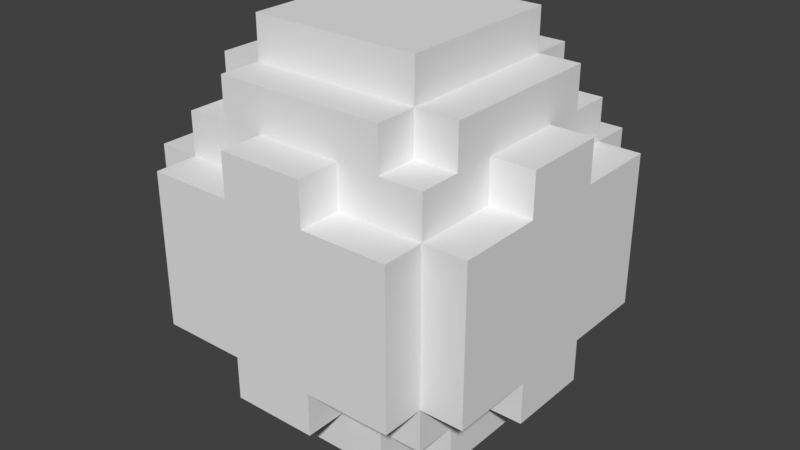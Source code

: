# Source: SM_TreeWall.blend  (saved by Blender 2.77.0; exported with 4.5.12 LTS)
import bpy
from mathutils import Matrix  # noqa: F401  (used for matrix-valued properties, if any)

bpy.ops.wm.read_factory_settings(use_empty=True)
scene = bpy.context.scene
scene.name = 'Scene'

# ---- collections
col_collection_1 = bpy.data.collections.new('Collection 1'); scene.collection.children.link(col_collection_1)

# ---- images (referenced by path relative to the original .blend; pixels are not part of the script)
import os
ASSET_DIR = os.environ.get("B2B_ASSET_DIR", "")  # directory of the original .blend (textures are referenced by path, not embedded)
HERE = os.path.dirname(os.path.abspath(__file__))  # packed textures are extracted next to this script under _unpacked/

def load_image(name, relpath, width, height, colorspace="sRGB"):
    """Load a texture the original file referenced (path relative to the .blend, or extracted next to this script)."""
    p = next((c for c in (os.path.join(HERE, relpath), os.path.join(ASSET_DIR, relpath)) if relpath and os.path.exists(c)), "")
    if p:
        img = bpy.data.images.load(p, check_existing=True)
        img.name = name
    else:  # same state as the original file: an image datablock whose file is absent (Cycles renders it pink)
        img = bpy.data.images.new(name, width, height)
        img.source = "FILE"
        img.filepath = "//" + (relpath or name)
    img.colorspace_settings.name = colorspace
    return img
img_t_treewall = load_image('T_TreeWall', 'T_TreeWall.png', 1024, 1024, 'sRGB')

# ---- materials (node trees are filled in below, after node groups)
mat_m_treewall = bpy.data.materials.new('M_TreeWall')
mat_m_treewall.alpha_threshold = 0.0
mat_m_treewall.roughness = 0.5
mat_m_treewall.line_color = (0.0, 0.0, 0.0, 1.0)

# ---- material node trees
mat_m_treewall.use_nodes = True; mat_m_treewall.node_tree.nodes.clear()
_N = mat_m_treewall.node_tree.nodes; _L = mat_m_treewall.node_tree.links
n0 = _N.new('ShaderNodeOutputMaterial'); n0.name = 'Material Output'; n0.location = (416, 308)
n1 = _N.new('ShaderNodeBsdfDiffuse'); n1.name = 'Diffuse BSDF'; n1.location = (237, 316)
n2 = _N.new('ShaderNodeTexImage'); n2.name = 'Image Texture'; n2.location = (14, 359)
n2.width = 140
n2.image = img_t_treewall
_L.new(n1.outputs[0], n0.inputs[0])
n0.is_active_output = True

# ---- world
world_world = bpy.data.worlds.new('World'); scene.world = world_world
world_world.color = (0.05088, 0.05088, 0.05088)
world_world.use_sun_shadow = False
world_world.sun_shadow_jitter_overblur = 0.0
world_world.cycles.sampling_method = 'MANUAL'

# ---- meshes
me_cube = bpy.data.meshes.new('Cube')
me_cube.from_pydata([(-0.75, 0.25, -0.5833), (-0.75, -0.75, 0.375), (-0.75, -0.75, 0.375), (0.75, 0.25, -0.375), (-0.75, -0.75, -0.375), (0.75, 0.25, -0.5833), (0.75, 0.25, -0.5833), (0.25, -0.75, -0.375), (-0.25, 0.75, -0.375), (-0.25, -0.75, -0.375), (-0.75, 0.25, -0.375), (-0.5, 0.5, -1.0), (0.5, 0.5, -1.0), (-0.5, -0.5, -1.0), (0.5, -0.5, -1.0), (0.5, 0.5, 1.0), (0.5, -0.5, 1.0), (-0.5, -0.5, 1.0), (-0.5, 0.5, 1.0), (-0.5, 0.5, -0.7917), (-0.75, 0.5, -0.7917), (-0.5, 0.5, -0.7917), (0.5, -0.5, -0.7917), (0.5, 0.5, -0.7917), (0.5, 0.75, -0.7917), (-0.5, 0.75, -0.7917), (0.5, 0.5, -0.7917), (0.75, 0.5, -0.7917), (0.5, -0.75, -0.7917), (0.75, -0.5, -0.7917), (-0.5, -0.5, -0.7917), (-0.5, -0.75, -0.7917), (-0.5, -0.5, -0.7917), (-0.75, -0.5, -0.7917), (1.0, 0.25, -0.5833), (0.25, 1.0, -0.5833), (0.25, -1.0, -0.5833), (-1.0, -0.25, -0.5833), (0.75, -0.5, -0.5833), (0.5, -0.75, -0.5833), (0.5, 0.75, -0.5833), (0.5, 0.5, -0.5833), (-0.75, -0.5, -0.5833), (1.0, -0.25, -0.5833), (-0.25, 1.0, -0.5833), (-1.0, 0.25, -0.5833), (-0.25, -1.0, -0.5833), (-0.75, 0.5, -0.5833), (-0.5, 0.75, -0.5833), (0.75, 0.5, -0.5833), (-0.5, -0.75, -0.5833), (-0.75, -0.25, -0.5833), (-0.25, -0.75, -0.5833), (0.75, 0.75, -0.5833), (-0.25, 0.75, -0.5833), (-0.75, 0.75, -0.5833), (0.75, 0.25, -0.5833), (0.25, 0.75, -0.5833), (0.75, -0.75, -0.5833), (0.25, -0.75, -0.5833), (-0.75, 0.25, -0.5833), (-0.75, -0.75, -0.5833), (1.0, -0.25, -0.375), (-0.25, 1.0, -0.375), (-0.25, -1.0, -0.375), (-1.0, 0.25, -0.375), (0.75, 1.0, -0.375), (0.75, -1.0, -0.375), (-1.0, -0.75, -0.375), (1.0, 0.75, -0.375), (1.0, -0.75, -0.375), (-0.75, 1.0, -0.375), (-0.75, -1.0, -0.375), (-1.0, 0.75, -0.375), (0.25, 1.0, -0.375), (1.0, 0.25, -0.375), (0.25, -1.0, -0.375), (-1.0, -0.25, -0.375), (0.75, 0.75, -0.375), (-0.75, 0.75, -0.375), (-0.75, 0.75, -0.375), (0.75, 0.75, -0.375), (0.75, -0.75, -0.375), (0.75, -0.5, 0.7917), (0.5, -0.5, 0.7917), (0.5, -0.75, 0.7917), (0.75, 0.5, 0.7917), (0.5, 0.5, 0.7917), (-0.5, 0.5, 0.7917), (-0.5, 0.75, 0.7917), (-0.5, 0.5, 0.7917), (0.5, 0.75, 0.7917), (0.5, 0.5, 0.7917), (-0.5, -0.5, 0.7917), (-0.75, -0.5, 0.7917), (-0.5, -0.5, 0.7917), (-0.5, -0.75, 0.7917), (-0.75, 0.5, 0.7917), (-1.0, -0.25, 0.5833), (1.0, 0.25, 0.5833), (0.25, 1.0, 0.5833), (0.25, -1.0, 0.5833), (0.75, 0.5, 0.5833), (0.5, 0.5, 0.5833), (-0.5, 0.75, 0.5833), (-0.5, 0.5, 0.5833), (-0.75, 0.5, 0.5833), (-0.5, -0.75, 0.5833), (-0.5, -0.5, 0.5833), (-0.25, -1.0, 0.5833), (1.0, -0.25, 0.5833), (-0.25, 1.0, 0.5833), (-1.0, 0.25, 0.5833), (0.5, 0.75, 0.5833), (0.5, -0.5, 0.5833), (0.5, -0.75, 0.5833), (0.75, -0.5, 0.5833), (-0.75, -0.5, 0.5833), (-0.25, -0.75, 0.5833), (-0.75, -0.25, 0.5833), (0.75, -0.25, 0.5833), (0.75, -0.75, 0.5833), (0.25, 0.75, 0.5833), (0.75, 0.25, 0.5833), (-0.75, 0.75, 0.5833), (-0.25, 0.75, 0.5833), (0.75, 0.75, 0.5833), (-0.75, 0.25, 0.5833), (0.25, -0.75, 0.5833), (-0.75, -0.75, 0.5833), (-1.0, 0.25, 0.375), (1.0, -0.25, 0.375), (-0.25, 1.0, 0.375), (-0.25, -1.0, 0.375), (1.0, 0.75, 0.375), (0.75, 1.0, 0.375), (0.75, -1.0, 0.375), (-1.0, -0.75, 0.375), (0.75, 0.25, -0.5833), (-0.75, -1.0, 0.375), (-1.0, 0.75, 0.375), (1.0, -0.75, 0.375), (-0.75, 1.0, 0.375), (1.0, 0.25, 0.375), (0.25, -1.0, 0.375), (-1.0, -0.25, 0.375), (0.25, 1.0, 0.375), (-0.75, -0.25, 0.375), (-0.25, -0.75, 0.375), (0.75, -0.25, 0.375), (0.75, -0.75, 0.375), (0.25, 0.75, 0.375), (0.75, 0.75, 0.375), (-0.75, 0.75, 0.375), (-0.25, 0.75, 0.375), (-0.75, 0.75, 0.375), (0.75, 0.25, 0.375), (0.75, 0.75, 0.375), (0.25, -0.75, 0.375), (-0.75, 0.25, 0.375), (-0.75, -0.75, 0.375), (-0.75, -0.75, 0.375), (-1.0, -0.25, -0.375), (-1.0, -0.25, -0.375), (-0.75, -0.25, -0.375), (0.75, 0.25, -0.5833), (0.25, 0.75, -0.5833), (0.25, 0.75, -0.375), (0.75, -0.25, -0.375), (0.75, -0.25, -0.5833), (-0.5, 0.5, -0.5833), (-0.5, -0.5, -0.5833), (0.5, -0.5, -0.5833)], [(60, 0), (160, 2), (5, 6), (19, 25), (26, 27), (32, 33), (138, 5), (53, 49), (40, 53), (48, 55), (47, 55), (34, 56), (57, 35), (58, 39), (58, 38), (42, 61), (61, 50), (78, 69), (73, 79), (1, 4), (86, 87), (91, 92), (88, 97), (56, 138), (135, 152), (142, 153), (2, 1), (77, 162), (162, 163), (138, 165), (57, 166), (32, 171)], [(131, 141, 70, 62), (111, 132, 154, 125), (146, 100, 122, 151), (16, 15, 18, 17), (110, 43, 34, 99), (44, 111, 100, 35), (91, 89, 88, 87), (89, 104, 105, 90), (40, 41, 23, 24), (137, 145, 77, 68), (59, 7, 76, 36), (87, 103, 113, 91), (155, 159, 127, 124), (144, 76, 67, 136), (130, 140, 73, 65), (13, 32, 21, 11), (11, 19, 23, 12), (32, 13, 14, 22), (23, 22, 14, 12), (17, 18, 90, 95), (17, 95, 84, 16), (16, 84, 92, 15), (90, 18, 15, 87), (25, 48, 40, 24), (147, 160, 129, 119), (31, 28, 39, 50), (27, 49, 38, 29), (33, 42, 47, 20), (155, 154, 132, 142), (89, 91, 113, 104), (122, 126, 157, 151), (142, 132, 63, 71), (130, 159, 155, 140), (98, 112, 45, 37), (145, 137, 160, 147), (141, 150, 82, 70), (160, 4, 72, 139), (157, 81, 66, 135), (140, 155, 80, 73), (84, 83, 86, 92), (161, 139, 133, 148), (90, 105, 106, 97), (97, 94, 93, 90), (115, 114, 84, 85), (128, 118, 109, 101), (144, 136, 150, 158), (97, 106, 117, 94), (126, 113, 103, 102), (116, 114, 115, 121), (125, 122, 100, 111), (104, 124, 106, 105), (108, 117, 129, 107), (145, 147, 119, 98), (123, 99, 143, 156), (94, 117, 108, 93), (109, 46, 36, 101), (41, 49, 27, 23), (134, 143, 75, 69), (136, 67, 82, 150), (139, 72, 64, 133), (4, 160, 137, 68), (112, 98, 119, 127), (134, 69, 81, 157), (154, 155, 124, 125), (151, 157, 135, 146), (142, 71, 80, 155), (34, 165, 3, 75), (146, 135, 66, 74), (110, 120, 149, 131), (112, 127, 159, 130), (163, 37, 51, 164), (95, 96, 85, 84), (108, 107, 96, 93), (109, 118, 148, 133), (160, 148, 118, 129), (150, 121, 128, 158), (115, 85, 96, 107), (128, 101, 144, 158), (99, 123, 120, 110), (102, 86, 83, 116), (141, 131, 149, 150), (143, 134, 152, 156), (157, 126, 123, 156), (149, 120, 121, 150), (114, 116, 83, 84), (103, 92, 86, 102), (9, 52, 46, 64), (10, 60, 45, 65), (54, 8, 63, 44), (60, 10, 79, 55), (55, 80, 8, 54), (53, 78, 3, 165), (164, 51, 61, 4), (9, 4, 61, 52), (58, 82, 7, 59), (166, 167, 81, 53), (74, 167, 166, 35), (168, 169, 43, 62), (58, 169, 168, 82), (172, 39, 28, 22), (22, 29, 38, 172), (170, 48, 25, 21), (21, 20, 47, 170), (30, 171, 42, 33), (30, 31, 50, 171)])
_uv = me_cube.uv_layers.new(name='UVMap')
_uv.uv.foreach_set('vector', [0.9813, 0.9436, 0.9682, 0.9436, 0.9682, 0.9303, 0.9813, 0.9303, 0.9669, 0.9658, 0.9852, 0.9658, 0.9852, 0.988, 0.9669, 0.988, 0.9838, 0.9487, 0.9655, 0.9487, 0.9655, 0.9265, 0.9838, 0.9265, 0.07036, 0.4977, 0.07036, 0.05255, 0.509, 0.05255, 0.509, 0.4977, 0.4042, 0.9426, 0.07188, 0.9426, 0.07188, 0.8023, 0.4042, 0.8023, 0.5029, 0.5884, 0.8353, 0.5884, 0.8353, 0.7288, 0.5029, 0.7288, 0.9282, 0.1002, 0.9282, 0.4563, 0.9227, 0.4563, 0.9227, 0.1002, 0.963, 0.9284, 0.9813, 0.9284, 0.9813, 0.9506, 0.963, 0.9506, 0.9812, 0.9312, 0.9812, 0.9446, 0.9702, 0.9446, 0.9702, 0.9312, 0.9647, 0.9694, 0.9822, 0.9694, 0.9822, 0.9827, 0.9647, 0.9827, 0.9784, 0.9452, 0.9675, 0.9452, 0.9675, 0.9318, 0.9784, 0.9318, 0.9643, 0.9653, 0.9826, 0.9653, 0.9826, 0.9876, 0.9643, 0.9876, 0.9666, 0.985, 0.9666, 0.9672, 0.9813, 0.9672, 0.9813, 0.985, 0.9806, 0.9323, 0.9806, 0.9457, 0.9675, 0.9457, 0.9675, 0.9323, 0.9802, 0.9831, 0.9671, 0.9831, 0.9671, 0.9698, 0.9802, 0.9698, 0.9661, 0.8899, 0.9807, 0.8899, 0.9807, 0.9077, 0.9661, 0.9077, 0.9816, 0.9069, 0.967, 0.9069, 0.967, 0.8891, 0.9816, 0.8891, 0.9672, 0.89, 0.9818, 0.89, 0.9818, 0.9078, 0.9672, 0.9078, 0.9816, 0.8892, 0.9816, 0.907, 0.967, 0.907, 0.967, 0.8892, 0.5464, 0.4979, 0.5464, 0.05283, 0.551, 0.05283, 0.551, 0.4979, 0.5102, 0.5326, 0.5102, 0.5372, 0.06508, 0.5372, 0.06508, 0.5326, 0.03128, 0.4978, 0.02671, 0.4978, 0.02671, 0.05274, 0.03128, 0.05274, 0.5131, 0.01521, 0.5131, 0.01978, 0.06796, 0.01978, 0.06796, 0.01521, 0.9798, 0.9467, 0.9652, 0.9467, 0.9652, 0.9289, 0.9798, 0.9289, 0.7982, 0.04445, 0.9763, 0.04445, 0.9763, 0.05359, 0.7982, 0.05359, 0.9847, 0.9288, 0.9847, 0.9466, 0.9701, 0.9466, 0.9701, 0.9288, 0.9632, 0.9288, 0.9779, 0.9288, 0.9779, 0.9466, 0.9632, 0.9466, 0.9683, 0.9298, 0.9793, 0.9298, 0.9793, 0.9476, 0.9683, 0.9476, 0.9257, 0.9874, 0.9257, 0.9651, 0.9477, 0.9651, 0.9477, 0.9874, 0.8975, 0.4563, 0.8975, 0.1002, 0.9021, 0.1002, 0.9021, 0.4563, 0.9811, 0.9678, 0.9811, 0.9856, 0.9665, 0.9856, 0.9665, 0.9678, 0.9705, 0.9706, 0.9793, 0.9706, 0.9793, 0.984, 0.9705, 0.984, 0.9457, 0.9871, 0.9238, 0.9871, 0.9238, 0.9648, 0.9457, 0.9648, 0.4051, 0.589, 0.4051, 0.7294, 0.07274, 0.7294, 0.07274, 0.589, 0.9466, 0.9646, 0.9466, 0.9869, 0.9247, 0.9869, 0.9247, 0.9646, 0.9807, 0.9432, 0.9675, 0.9432, 0.9675, 0.9298, 0.9807, 0.9298, 0.9688, 0.9847, 0.9688, 0.9713, 0.9819, 0.9713, 0.9819, 0.9847, 0.9801, 0.97, 0.9801, 0.9833, 0.9669, 0.9833, 0.9669, 0.97, 0.9814, 0.9835, 0.9682, 0.9835, 0.9682, 0.9702, 0.9814, 0.9702, 0.9241, 0.5069, 0.9296, 0.5069, 0.9296, 0.863, 0.9241, 0.863, 0.7943, 0.0269, 0.7943, 0.01593, 0.9724, 0.01593, 0.9724, 0.0269, 0.9829, 0.9846, 0.9719, 0.9846, 0.9719, 0.9712, 0.9829, 0.9712, 0.984, 0.09995, 0.984, 0.456, 0.9785, 0.456, 0.9785, 0.09995, 0.9846, 0.8887, 0.9846, 0.9109, 0.9663, 0.9109, 0.9663, 0.8887, 0.7662, 0.0262, 0.5881, 0.0262, 0.5881, 0.01524, 0.7662, 0.01524, 0.9462, 0.9271, 0.9462, 0.9493, 0.9243, 0.9493, 0.9243, 0.9271, 0.9525, 0.09952, 0.9571, 0.09952, 0.9571, 0.4556, 0.9525, 0.4556, 0.9461, 0.965, 0.9461, 0.9873, 0.9242, 0.9873, 0.9242, 0.965, 0.9464, 0.9255, 0.9464, 0.9478, 0.9244, 0.9478, 0.9244, 0.9255, 0.7939, 0.01521, 0.9719, 0.01521, 0.9719, 0.02617, 0.7939, 0.02617, 0.9241, 0.9652, 0.9461, 0.9652, 0.9461, 0.9875, 0.9241, 0.9875, 0.9257, 0.9265, 0.9476, 0.9265, 0.9476, 0.9487, 0.9257, 0.9487, 0.9668, 0.988, 0.9668, 0.9657, 0.9851, 0.9657, 0.9851, 0.988, 0.9683, 0.9454, 0.9683, 0.932, 0.9793, 0.932, 0.9793, 0.9454, 0.9806, 0.9835, 0.9696, 0.9835, 0.9696, 0.9701, 0.9806, 0.9701, 0.837, 0.9441, 0.5046, 0.9441, 0.5046, 0.8037, 0.837, 0.8037, 0.969, 0.9453, 0.969, 0.9319, 0.9799, 0.9319, 0.9799, 0.9453, 0.798, 0.04488, 0.9734, 0.04488, 0.9734, 0.0549, 0.798, 0.0549, 0.9672, 0.9445, 0.9672, 0.9311, 0.9804, 0.9311, 0.9804, 0.9445, 0.7973, 0.05369, 0.7973, 0.04534, 0.9727, 0.04534, 0.9727, 0.05369, 0.9815, 0.9706, 0.9815, 0.9839, 0.9683, 0.9839, 0.9683, 0.9706, 0.9736, 0.02492, 0.7955, 0.02492, 0.7955, 0.01395, 0.9736, 0.01395, 0.9677, 0.9851, 0.9677, 0.9718, 0.9808, 0.9718, 0.9808, 0.9851, 0.9737, 0.05359, 0.7957, 0.05359, 0.7957, 0.04445, 0.9737, 0.04445, 0.9266, 0.9876, 0.9266, 0.9654, 0.9485, 0.9654, 0.9485, 0.9876, 0.9671, 0.983, 0.9671, 0.9697, 0.9802, 0.9697, 0.9802, 0.983, 0.9673, 0.9503, 0.9673, 0.928, 0.9856, 0.928, 0.9856, 0.9503, 0.9775, 0.9849, 0.9687, 0.9849, 0.9687, 0.9715, 0.9775, 0.9715, 0.9645, 0.9102, 0.9645, 0.888, 0.9828, 0.888, 0.9828, 0.9102, 0.9836, 0.8883, 0.9836, 0.9106, 0.9653, 0.9106, 0.9653, 0.8883, 0.9794, 0.9839, 0.9685, 0.9839, 0.9685, 0.9705, 0.9794, 0.9705, 0.9842, 0.8632, 0.9777, 0.8632, 0.9777, 0.5071, 0.9842, 0.5071, 0.98, 0.97, 0.98, 0.9834, 0.969, 0.9834, 0.969, 0.97, 0.9658, 0.9104, 0.9658, 0.8882, 0.984, 0.8882, 0.984, 0.9104, 0.9738, 0.05354, 0.7958, 0.05354, 0.7958, 0.0444, 0.9738, 0.0444, 0.9836, 0.95, 0.9653, 0.95, 0.9653, 0.9278, 0.9836, 0.9278, 0.9517, 0.5072, 0.9572, 0.5072, 0.9572, 0.8633, 0.9517, 0.8633, 0.9642, 0.9485, 0.9642, 0.9262, 0.9824, 0.9262, 0.9824, 0.9485, 0.7653, 0.01549, 0.7653, 0.02646, 0.5872, 0.02646, 0.5872, 0.01549, 0.9022, 0.8638, 0.8977, 0.8638, 0.8977, 0.5077, 0.9022, 0.5077, 0.9243, 0.9504, 0.9243, 0.9281, 0.9463, 0.9281, 0.9463, 0.9504, 0.9722, 0.02626, 0.7942, 0.02626, 0.7942, 0.01529, 0.9722, 0.01529, 0.7947, 0.05353, 0.7947, 0.0444, 0.9727, 0.0444, 0.9727, 0.05353, 0.9822, 0.946, 0.9676, 0.946, 0.9676, 0.9282, 0.9822, 0.9282, 0.9641, 0.9494, 0.9641, 0.9271, 0.9824, 0.9271, 0.9824, 0.9494, 0.9663, 0.8866, 0.9846, 0.8866, 0.9846, 0.9089, 0.9663, 0.9089, 0.9693, 0.9303, 0.9802, 0.9303, 0.9802, 0.9437, 0.9693, 0.9437, 0.9806, 0.9844, 0.9697, 0.9844, 0.9697, 0.9711, 0.9806, 0.9711, 0.9685, 0.9703, 0.9795, 0.9703, 0.9795, 0.9836, 0.9685, 0.9836, 0.9815, 0.9854, 0.9669, 0.9854, 0.9669, 0.9676, 0.9815, 0.9676, 0.9811, 0.9854, 0.9665, 0.9854, 0.9665, 0.9676, 0.9811, 0.9676, 0.9666, 0.9666, 0.9812, 0.9666, 0.9812, 0.9844, 0.9666, 0.9844, 0.982, 0.9826, 0.9677, 0.9826, 0.9677, 0.9711, 0.982, 0.9711, 0.9795, 0.9294, 0.9795, 0.9472, 0.9685, 0.9472, 0.9685, 0.9294, 0.9663, 0.9273, 0.9828, 0.9273, 0.9828, 0.9473, 0.9663, 0.9473, 0.983, 0.9852, 0.9684, 0.9852, 0.9684, 0.9674, 0.983, 0.9674, 0.9799, 0.969, 0.9799, 0.9824, 0.969, 0.9824, 0.969, 0.969, 0.9684, 0.9307, 0.9794, 0.9307, 0.9794, 0.944, 0.9684, 0.944, 0.9702, 0.9436, 0.9702, 0.9303, 0.9811, 0.9303, 0.9811, 0.9436, 0.9672, 0.9455, 0.9672, 0.9322, 0.9781, 0.9322, 0.9781, 0.9455, 0.967, 0.944, 0.967, 0.9306, 0.978, 0.9306, 0.978, 0.944, 0.9705, 0.9427, 0.9705, 0.9294, 0.9815, 0.9294, 0.9815, 0.9427, 0.9701, 0.9439, 0.9701, 0.9305, 0.9811, 0.9305, 0.9811, 0.9439, 0.98, 0.9445, 0.969, 0.9445, 0.969, 0.9311, 0.98, 0.9311, 0.9799, 0.9298, 0.9799, 0.9431, 0.969, 0.9431, 0.969, 0.9298])
me_cube.materials.append(mat_m_treewall)
me_cube.use_remesh_preserve_volume = False
me_cube.use_remesh_preserve_attributes = False
me_cube.use_mirror_vertex_groups = False
me_cube.update()

# ---- objects
ob_cube = bpy.data.objects.new('Cube', me_cube)

# ---- transforms, parenting, visibility, modifiers, constraints
ob_cube.location = (0.0, 0.0, 0.3)
ob_cube.rotation_euler = (0.0, -0.0, 1.571)
ob_cube.scale = (0.25, 0.25, 0.3)
ob_cube.lock_rotations_4d = False
ob_cube.empty_display_type = 'ARROWS'
ob_cube.lineart.crease_threshold = 0.0

# ---- collection membership
col_collection_1.objects.link(ob_cube)

# ---- scene / render settings (as saved in the file)
scene.frame_start = 1; scene.frame_end = 250; scene.frame_set(16)
scene.render.engine = 'CYCLES'
scene.render.resolution_percentage = 50
scene.render.dither_intensity = 0.0
scene.cycles.use_denoising = False
scene.cycles.samples = 128
scene.cycles.sampling_pattern = 'TABULATED_SOBOL'
scene.cycles.light_sampling_threshold = 0.0
scene.cycles.use_adaptive_sampling = False
scene.cycles.use_light_tree = False
scene.cycles.blur_glossy = 0.0
scene.cycles.sample_clamp_indirect = 0.0
scene.view_settings.view_transform = 'Standard'
bpy.context.view_layer.update()

# ---- added for rendering (the .blend has no active camera and no usable light): camera, sun
cam_auto = bpy.data.cameras.new('AutoCamera')
cam_auto.lens = 50.0
cam_auto.sensor_width = 36.0
cam_auto.clip_end = 1000.0
ob_auto_camera = bpy.data.objects.new('AutoCamera', cam_auto)
scene.collection.objects.link(ob_auto_camera)
ob_auto_camera.location = (0.858018, -1.02962, 0.986414)
ob_auto_camera.rotation_euler = (1.09748, -7.21219e-08, 0.694738)
scene.camera = ob_auto_camera
light_auto_sun = bpy.data.lights.new('AutoSun', 'SUN')
light_auto_sun.energy = 3.0
light_auto_sun.angle = 0.0523599
ob_auto_sun = bpy.data.objects.new('AutoSun', light_auto_sun)
scene.collection.objects.link(ob_auto_sun)
ob_auto_sun.rotation_euler = (0.872665, 0.174533, 0.523599)
bpy.context.view_layer.update()
